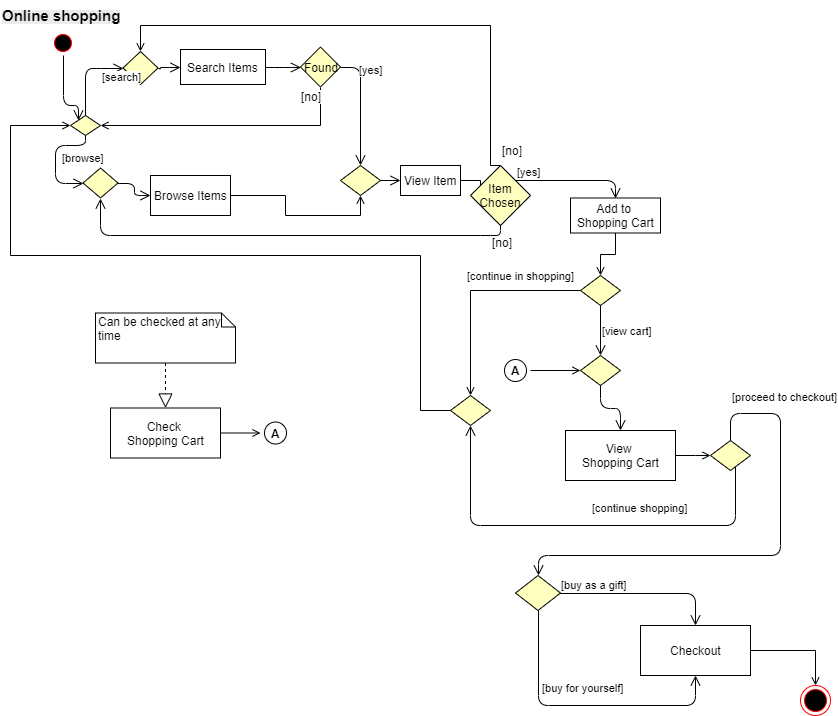

The diagram above was exported from draw.io. Its source (the exported page's mxGraphModel, read from the mxfile embedded in the PNG):
<mxGraphModel dx="1088" dy="589" grid="1" gridSize="10" guides="1" tooltips="1" connect="1" arrows="1" fold="1" page="1" pageScale="1" pageWidth="827" pageHeight="1169" math="0" shadow="0">
  <root>
    <mxCell id="0" />
    <mxCell id="1" parent="0" />
    <mxCell id="77be1c63-eb96-6327-f931-b9ac0478a5a0-1" value="" style="ellipse;html=1;shape=startState;fillColor=#000000;strokeColor=#ff0000;" parent="1" vertex="1">
      <mxGeometry x="110" y="35" width="25" height="25" as="geometry" />
    </mxCell>
    <mxCell id="77be1c63-eb96-6327-f931-b9ac0478a5a0-2" value="" style="edgeStyle=orthogonalEdgeStyle;html=1;verticalAlign=bottom;endArrow=open;endSize=8;strokeColor=#000000;entryX=0;entryY=0;exitX=0.5;exitY=1;" parent="1" source="77be1c63-eb96-6327-f931-b9ac0478a5a0-1" target="77be1c63-eb96-6327-f931-b9ac0478a5a0-9" edge="1">
      <mxGeometry relative="1" as="geometry">
        <mxPoint x="125" y="125" as="targetPoint" />
        <Array as="points">
          <mxPoint x="123" y="110" />
          <mxPoint x="138" y="110" />
        </Array>
      </mxGeometry>
    </mxCell>
    <mxCell id="77be1c63-eb96-6327-f931-b9ac0478a5a0-4" value="&lt;b style=&quot;color: rgb(0, 0, 0); font-family: Helvetica; font-size: 12px; font-style: normal; font-variant-ligatures: normal; font-variant-caps: normal; letter-spacing: normal; orphans: 2; text-align: center; text-indent: 0px; text-transform: none; white-space: nowrap; widows: 2; word-spacing: 0px; -webkit-text-stroke-width: 0px; background-color: rgb(235, 235, 235); text-decoration-style: initial; text-decoration-color: initial;&quot;&gt;&lt;font style=&quot;font-size: 15px;&quot;&gt;Online shopping&lt;/font&gt;&lt;/b&gt;" style="text;html=1;" parent="1" vertex="1">
      <mxGeometry x="60" y="5" width="140" height="30" as="geometry" />
    </mxCell>
    <mxCell id="77be1c63-eb96-6327-f931-b9ac0478a5a0-9" value="" style="rhombus;whiteSpace=wrap;html=1;fillColor=#ffffc0;strokeColor=#000000;" parent="1" vertex="1">
      <mxGeometry x="130" y="120" width="30" height="20" as="geometry" />
    </mxCell>
    <mxCell id="77be1c63-eb96-6327-f931-b9ac0478a5a0-11" value="[browse]&lt;br&gt;" style="edgeStyle=orthogonalEdgeStyle;html=1;align=left;verticalAlign=top;endArrow=open;endSize=8;strokeColor=#000000;entryX=0;entryY=0.5;" parent="1" source="77be1c63-eb96-6327-f931-b9ac0478a5a0-9" target="77be1c63-eb96-6327-f931-b9ac0478a5a0-25" edge="1">
      <mxGeometry x="-0.3396" relative="1" as="geometry">
        <mxPoint x="125" y="205" as="targetPoint" />
        <Array as="points">
          <mxPoint x="145" y="150" />
          <mxPoint x="115" y="150" />
          <mxPoint x="115" y="188" />
        </Array>
        <mxPoint as="offset" />
      </mxGeometry>
    </mxCell>
    <mxCell id="77be1c63-eb96-6327-f931-b9ac0478a5a0-14" value="" style="edgeStyle=orthogonalEdgeStyle;html=1;align=left;verticalAlign=bottom;endArrow=open;endSize=8;strokeColor=#000000;exitX=1;exitY=0.5;" parent="1" source="77be1c63-eb96-6327-f931-b9ac0478a5a0-18" target="77be1c63-eb96-6327-f931-b9ac0478a5a0-21" edge="1">
      <mxGeometry x="-0.816" y="50" relative="1" as="geometry">
        <mxPoint x="470" y="90" as="targetPoint" />
        <mxPoint as="offset" />
      </mxGeometry>
    </mxCell>
    <mxCell id="77be1c63-eb96-6327-f931-b9ac0478a5a0-13" value="" style="rhombus;whiteSpace=wrap;html=1;fillColor=#ffffc0;strokeColor=#000000;" parent="1" vertex="1">
      <mxGeometry x="182.5" y="56" width="35" height="33" as="geometry" />
    </mxCell>
    <mxCell id="77be1c63-eb96-6327-f931-b9ac0478a5a0-16" value="[search]" style="edgeStyle=orthogonalEdgeStyle;html=1;align=left;verticalAlign=bottom;endArrow=open;endSize=8;strokeColor=#000000;exitX=0.5;exitY=0;entryX=0;entryY=0.5;" parent="1" source="77be1c63-eb96-6327-f931-b9ac0478a5a0-9" target="77be1c63-eb96-6327-f931-b9ac0478a5a0-13" edge="1">
      <mxGeometry x="0.4688" y="-17" relative="1" as="geometry">
        <mxPoint x="265" y="125" as="targetPoint" />
        <mxPoint x="130" y="100" as="sourcePoint" />
        <Array as="points">
          <mxPoint x="145" y="73" />
          <mxPoint x="160" y="73" />
        </Array>
        <mxPoint as="offset" />
      </mxGeometry>
    </mxCell>
    <mxCell id="77be1c63-eb96-6327-f931-b9ac0478a5a0-18" value="Search Items&lt;br&gt;" style="html=1;" parent="1" vertex="1">
      <mxGeometry x="240" y="54" width="85" height="35" as="geometry" />
    </mxCell>
    <mxCell id="77be1c63-eb96-6327-f931-b9ac0478a5a0-19" value="" style="edgeStyle=orthogonalEdgeStyle;html=1;align=left;verticalAlign=bottom;endArrow=open;endSize=8;strokeColor=#000000;entryX=0;entryY=0.5;entryDx=0;entryDy=0;exitX=1;exitY=0.5;exitDx=0;exitDy=0;" parent="1" source="77be1c63-eb96-6327-f931-b9ac0478a5a0-13" target="77be1c63-eb96-6327-f931-b9ac0478a5a0-18" edge="1">
      <mxGeometry x="-0.816" y="50" relative="1" as="geometry">
        <mxPoint x="400" y="118" as="targetPoint" />
        <mxPoint x="265" y="90" as="sourcePoint" />
        <mxPoint as="offset" />
        <Array as="points">
          <mxPoint x="220" y="72" />
        </Array>
      </mxGeometry>
    </mxCell>
    <mxCell id="77be1c63-eb96-6327-f931-b9ac0478a5a0-24" style="edgeStyle=orthogonalEdgeStyle;rounded=0;html=1;entryX=1;entryY=0.5;jettySize=auto;orthogonalLoop=1;exitX=0.5;exitY=1;endArrow=open;endFill=0;" parent="1" source="77be1c63-eb96-6327-f931-b9ac0478a5a0-21" target="77be1c63-eb96-6327-f931-b9ac0478a5a0-9" edge="1">
      <mxGeometry relative="1" as="geometry">
        <Array as="points">
          <mxPoint x="380" y="130" />
        </Array>
      </mxGeometry>
    </mxCell>
    <mxCell id="77be1c63-eb96-6327-f931-b9ac0478a5a0-88" value="[no]" style="text;html=1;resizable=0;points=[];align=center;verticalAlign=middle;labelBackgroundColor=#ffffff;" parent="77be1c63-eb96-6327-f931-b9ac0478a5a0-24" vertex="1" connectable="0">
      <mxGeometry x="-0.7225" y="-13" relative="1" as="geometry">
        <mxPoint x="3" y="-28" as="offset" />
      </mxGeometry>
    </mxCell>
    <mxCell id="77be1c63-eb96-6327-f931-b9ac0478a5a0-21" value="Found" style="rhombus;whiteSpace=wrap;html=1;fillColor=#ffffc0;strokeColor=#000000;" parent="1" vertex="1">
      <mxGeometry x="360" y="51.5" width="40" height="40" as="geometry" />
    </mxCell>
    <mxCell id="77be1c63-eb96-6327-f931-b9ac0478a5a0-23" value="[yes]" style="edgeStyle=orthogonalEdgeStyle;html=1;align=left;verticalAlign=top;endArrow=open;endSize=8;strokeColor=#000000;exitX=1;exitY=0.5;" parent="1" source="77be1c63-eb96-6327-f931-b9ac0478a5a0-21" target="77be1c63-eb96-6327-f931-b9ac0478a5a0-28" edge="1">
      <mxGeometry x="-0.7143" y="10" relative="1" as="geometry">
        <mxPoint x="540" y="90" as="targetPoint" />
        <Array as="points">
          <mxPoint x="420" y="72" />
          <mxPoint x="420" y="185" />
        </Array>
        <mxPoint as="offset" />
      </mxGeometry>
    </mxCell>
    <mxCell id="77be1c63-eb96-6327-f931-b9ac0478a5a0-25" value="" style="rhombus;whiteSpace=wrap;html=1;fillColor=#ffffc0;strokeColor=#000000;" parent="1" vertex="1">
      <mxGeometry x="142.5" y="172.5" width="35" height="30" as="geometry" />
    </mxCell>
    <mxCell id="77be1c63-eb96-6327-f931-b9ac0478a5a0-26" value="" style="edgeStyle=orthogonalEdgeStyle;html=1;align=left;verticalAlign=bottom;endArrow=open;endSize=8;strokeColor=#000000;" parent="1" source="77be1c63-eb96-6327-f931-b9ac0478a5a0-25" target="77be1c63-eb96-6327-f931-b9ac0478a5a0-31" edge="1">
      <mxGeometry x="-1" relative="1" as="geometry">
        <mxPoint x="265" y="205" as="targetPoint" />
      </mxGeometry>
    </mxCell>
    <mxCell id="77be1c63-eb96-6327-f931-b9ac0478a5a0-28" value="" style="rhombus;whiteSpace=wrap;html=1;fillColor=#ffffc0;strokeColor=#000000;" parent="1" vertex="1">
      <mxGeometry x="400" y="170" width="40" height="30" as="geometry" />
    </mxCell>
    <mxCell id="77be1c63-eb96-6327-f931-b9ac0478a5a0-29" value="" style="edgeStyle=orthogonalEdgeStyle;html=1;align=left;verticalAlign=bottom;endArrow=open;endSize=8;strokeColor=#000000;" parent="1" source="77be1c63-eb96-6327-f931-b9ac0478a5a0-28" target="77be1c63-eb96-6327-f931-b9ac0478a5a0-33" edge="1">
      <mxGeometry x="-1" relative="1" as="geometry">
        <mxPoint x="640" y="160" as="targetPoint" />
      </mxGeometry>
    </mxCell>
    <mxCell id="77be1c63-eb96-6327-f931-b9ac0478a5a0-32" style="edgeStyle=orthogonalEdgeStyle;rounded=0;html=1;entryX=0.5;entryY=1;jettySize=auto;orthogonalLoop=1;strokeColor=#000000;endArrow=open;endFill=0;" parent="1" source="77be1c63-eb96-6327-f931-b9ac0478a5a0-31" target="77be1c63-eb96-6327-f931-b9ac0478a5a0-28" edge="1">
      <mxGeometry relative="1" as="geometry" />
    </mxCell>
    <mxCell id="77be1c63-eb96-6327-f931-b9ac0478a5a0-31" value="Browse Items" style="html=1;strokeColor=#000000;" parent="1" vertex="1">
      <mxGeometry x="210" y="180" width="80" height="40" as="geometry" />
    </mxCell>
    <mxCell id="77be1c63-eb96-6327-f931-b9ac0478a5a0-37" style="edgeStyle=orthogonalEdgeStyle;rounded=0;html=1;entryX=0;entryY=0.5;jettySize=auto;orthogonalLoop=1;strokeColor=#000000;" parent="1" source="77be1c63-eb96-6327-f931-b9ac0478a5a0-33" target="77be1c63-eb96-6327-f931-b9ac0478a5a0-34" edge="1">
      <mxGeometry relative="1" as="geometry" />
    </mxCell>
    <mxCell id="77be1c63-eb96-6327-f931-b9ac0478a5a0-33" value="View Item" style="html=1;strokeColor=#000000;" parent="1" vertex="1">
      <mxGeometry x="460" y="170" width="60" height="30" as="geometry" />
    </mxCell>
    <mxCell id="77be1c63-eb96-6327-f931-b9ac0478a5a0-39" style="edgeStyle=orthogonalEdgeStyle;rounded=0;html=1;jettySize=auto;orthogonalLoop=1;strokeColor=#000000;entryX=0.5;entryY=0;exitX=0.5;exitY=0;endArrow=open;endFill=0;" parent="1" source="77be1c63-eb96-6327-f931-b9ac0478a5a0-34" target="77be1c63-eb96-6327-f931-b9ac0478a5a0-13" edge="1">
      <mxGeometry relative="1" as="geometry">
        <mxPoint x="210" y="30" as="targetPoint" />
        <Array as="points">
          <mxPoint x="550" y="30" />
          <mxPoint x="200" y="30" />
        </Array>
      </mxGeometry>
    </mxCell>
    <mxCell id="77be1c63-eb96-6327-f931-b9ac0478a5a0-34" value="Item Chosen" style="rhombus;whiteSpace=wrap;html=1;fillColor=#ffffc0;strokeColor=#000000;" parent="1" vertex="1">
      <mxGeometry x="530" y="170" width="60" height="60" as="geometry" />
    </mxCell>
    <mxCell id="77be1c63-eb96-6327-f931-b9ac0478a5a0-35" value="[yes]&lt;br&gt;" style="edgeStyle=orthogonalEdgeStyle;html=1;align=left;verticalAlign=bottom;endArrow=open;endSize=8;strokeColor=#000000;entryX=0.5;entryY=0;" parent="1" source="77be1c63-eb96-6327-f931-b9ac0478a5a0-34" target="77be1c63-eb96-6327-f931-b9ac0478a5a0-40" edge="1">
      <mxGeometry x="-1" relative="1" as="geometry">
        <mxPoint x="670" y="185" as="targetPoint" />
        <Array as="points">
          <mxPoint x="675" y="185" />
        </Array>
      </mxGeometry>
    </mxCell>
    <mxCell id="77be1c63-eb96-6327-f931-b9ac0478a5a0-36" value="" style="edgeStyle=orthogonalEdgeStyle;html=1;align=left;verticalAlign=top;endArrow=open;endSize=8;strokeColor=#000000;entryX=0.5;entryY=1;exitX=0.5;exitY=1;" parent="1" source="77be1c63-eb96-6327-f931-b9ac0478a5a0-34" target="77be1c63-eb96-6327-f931-b9ac0478a5a0-25" edge="1">
      <mxGeometry x="-1" relative="1" as="geometry">
        <mxPoint x="120" y="300" as="targetPoint" />
        <Array as="points">
          <mxPoint x="550" y="240" />
          <mxPoint x="125" y="240" />
        </Array>
      </mxGeometry>
    </mxCell>
    <mxCell id="77be1c63-eb96-6327-f931-b9ac0478a5a0-47" style="edgeStyle=orthogonalEdgeStyle;rounded=0;html=1;entryX=0.5;entryY=0;jettySize=auto;orthogonalLoop=1;strokeColor=#000000;endArrow=open;endFill=0;" parent="1" source="77be1c63-eb96-6327-f931-b9ac0478a5a0-40" target="77be1c63-eb96-6327-f931-b9ac0478a5a0-44" edge="1">
      <mxGeometry relative="1" as="geometry" />
    </mxCell>
    <mxCell id="77be1c63-eb96-6327-f931-b9ac0478a5a0-40" value="Add to &lt;br&gt;Shopping Cart" style="html=1;strokeColor=#000000;" parent="1" vertex="1">
      <mxGeometry x="630" y="202.5" width="90" height="35" as="geometry" />
    </mxCell>
    <mxCell id="77be1c63-eb96-6327-f931-b9ac0478a5a0-42" value="[no]" style="text;html=1;resizable=0;points=[];autosize=1;align=left;verticalAlign=top;spacingTop=-4;" parent="1" vertex="1">
      <mxGeometry x="560" y="146" width="40" height="20" as="geometry" />
    </mxCell>
    <mxCell id="77be1c63-eb96-6327-f931-b9ac0478a5a0-43" value="[no]" style="text;html=1;resizable=0;points=[];autosize=1;align=left;verticalAlign=top;spacingTop=-4;" parent="1" vertex="1">
      <mxGeometry x="550" y="238" width="40" height="20" as="geometry" />
    </mxCell>
    <mxCell id="77be1c63-eb96-6327-f931-b9ac0478a5a0-62" value="[continue in shopping]" style="edgeStyle=orthogonalEdgeStyle;rounded=0;html=1;jettySize=auto;orthogonalLoop=1;strokeColor=#000000;endArrow=open;endFill=0;" parent="1" source="77be1c63-eb96-6327-f931-b9ac0478a5a0-44" target="77be1c63-eb96-6327-f931-b9ac0478a5a0-59" edge="1">
      <mxGeometry x="-0.4419" y="-15" relative="1" as="geometry">
        <mxPoint as="offset" />
      </mxGeometry>
    </mxCell>
    <mxCell id="77be1c63-eb96-6327-f931-b9ac0478a5a0-44" value="" style="rhombus;whiteSpace=wrap;html=1;fillColor=#ffffc0;strokeColor=#000000;" parent="1" vertex="1">
      <mxGeometry x="640" y="280" width="40" height="30" as="geometry" />
    </mxCell>
    <mxCell id="77be1c63-eb96-6327-f931-b9ac0478a5a0-46" value="[view cart]" style="edgeStyle=orthogonalEdgeStyle;html=1;align=left;verticalAlign=top;endArrow=open;endSize=8;strokeColor=#000000;" parent="1" source="77be1c63-eb96-6327-f931-b9ac0478a5a0-44" target="77be1c63-eb96-6327-f931-b9ac0478a5a0-48" edge="1">
      <mxGeometry x="-0.5" relative="1" as="geometry">
        <mxPoint x="680" y="380" as="targetPoint" />
        <mxPoint as="offset" />
      </mxGeometry>
    </mxCell>
    <mxCell id="77be1c63-eb96-6327-f931-b9ac0478a5a0-48" value="" style="rhombus;whiteSpace=wrap;html=1;fillColor=#ffffc0;strokeColor=#000000;" parent="1" vertex="1">
      <mxGeometry x="640" y="360" width="40" height="30" as="geometry" />
    </mxCell>
    <mxCell id="77be1c63-eb96-6327-f931-b9ac0478a5a0-50" value="" style="edgeStyle=orthogonalEdgeStyle;html=1;align=left;verticalAlign=top;endArrow=open;endSize=8;strokeColor=#000000;" parent="1" source="77be1c63-eb96-6327-f931-b9ac0478a5a0-48" target="77be1c63-eb96-6327-f931-b9ac0478a5a0-53" edge="1">
      <mxGeometry x="-1" relative="1" as="geometry">
        <mxPoint x="680" y="460" as="targetPoint" />
      </mxGeometry>
    </mxCell>
    <mxCell id="77be1c63-eb96-6327-f931-b9ac0478a5a0-58" style="edgeStyle=orthogonalEdgeStyle;rounded=0;html=1;jettySize=auto;orthogonalLoop=1;strokeColor=#000000;endArrow=open;endFill=0;" parent="1" source="77be1c63-eb96-6327-f931-b9ac0478a5a0-53" target="77be1c63-eb96-6327-f931-b9ac0478a5a0-54" edge="1">
      <mxGeometry relative="1" as="geometry">
        <Array as="points">
          <mxPoint x="755" y="460" />
          <mxPoint x="755" y="460" />
        </Array>
      </mxGeometry>
    </mxCell>
    <mxCell id="77be1c63-eb96-6327-f931-b9ac0478a5a0-53" value="View &lt;br&gt;Shopping Cart" style="html=1;strokeColor=#000000;" parent="1" vertex="1">
      <mxGeometry x="625" y="435" width="110" height="50" as="geometry" />
    </mxCell>
    <mxCell id="77be1c63-eb96-6327-f931-b9ac0478a5a0-54" value="" style="rhombus;whiteSpace=wrap;html=1;fillColor=#ffffc0;strokeColor=#000000;" parent="1" vertex="1">
      <mxGeometry x="770" y="445" width="40" height="30" as="geometry" />
    </mxCell>
    <mxCell id="77be1c63-eb96-6327-f931-b9ac0478a5a0-55" value="[proceed to checkout]" style="edgeStyle=orthogonalEdgeStyle;html=1;align=left;verticalAlign=bottom;endArrow=open;endSize=8;strokeColor=#000000;entryX=0.5;entryY=0;" parent="1" source="77be1c63-eb96-6327-f931-b9ac0478a5a0-54" target="77be1c63-eb96-6327-f931-b9ac0478a5a0-66" edge="1">
      <mxGeometry x="-0.8877" y="8" relative="1" as="geometry">
        <mxPoint x="870" y="610" as="targetPoint" />
        <Array as="points">
          <mxPoint x="840" y="418" />
          <mxPoint x="840" y="560" />
          <mxPoint x="598" y="560" />
        </Array>
        <mxPoint as="offset" />
      </mxGeometry>
    </mxCell>
    <mxCell id="77be1c63-eb96-6327-f931-b9ac0478a5a0-56" value="[continue shopping]" style="edgeStyle=orthogonalEdgeStyle;html=1;align=left;verticalAlign=top;endArrow=open;endSize=8;strokeColor=#000000;entryX=0.5;entryY=1;" parent="1" source="77be1c63-eb96-6327-f931-b9ac0478a5a0-54" target="77be1c63-eb96-6327-f931-b9ac0478a5a0-59" edge="1">
      <mxGeometry x="-0.0383" y="-30" relative="1" as="geometry">
        <mxPoint x="550" y="530" as="targetPoint" />
        <Array as="points">
          <mxPoint x="795" y="530" />
          <mxPoint x="530" y="530" />
        </Array>
        <mxPoint as="offset" />
      </mxGeometry>
    </mxCell>
    <mxCell id="77be1c63-eb96-6327-f931-b9ac0478a5a0-63" style="edgeStyle=orthogonalEdgeStyle;rounded=0;html=1;entryX=0;entryY=0.5;jettySize=auto;orthogonalLoop=1;strokeColor=#000000;endArrow=open;endFill=0;" parent="1" source="77be1c63-eb96-6327-f931-b9ac0478a5a0-59" target="77be1c63-eb96-6327-f931-b9ac0478a5a0-9" edge="1">
      <mxGeometry relative="1" as="geometry">
        <Array as="points">
          <mxPoint x="480" y="415" />
          <mxPoint x="480" y="260" />
          <mxPoint x="70" y="260" />
          <mxPoint x="70" y="130" />
        </Array>
      </mxGeometry>
    </mxCell>
    <mxCell id="77be1c63-eb96-6327-f931-b9ac0478a5a0-59" value="" style="rhombus;whiteSpace=wrap;html=1;fillColor=#ffffc0;strokeColor=#000000;" parent="1" vertex="1">
      <mxGeometry x="510" y="400" width="40" height="30" as="geometry" />
    </mxCell>
    <mxCell id="77be1c63-eb96-6327-f931-b9ac0478a5a0-66" value="" style="rhombus;whiteSpace=wrap;html=1;fillColor=#ffffc0;strokeColor=#000000;" parent="1" vertex="1">
      <mxGeometry x="575" y="580" width="45" height="35" as="geometry" />
    </mxCell>
    <mxCell id="77be1c63-eb96-6327-f931-b9ac0478a5a0-67" value="[buy as a gift]" style="edgeStyle=orthogonalEdgeStyle;html=1;align=left;verticalAlign=bottom;endArrow=open;endSize=8;strokeColor=#000000;" parent="1" source="77be1c63-eb96-6327-f931-b9ac0478a5a0-66" target="77be1c63-eb96-6327-f931-b9ac0478a5a0-72" edge="1">
      <mxGeometry x="-1" relative="1" as="geometry">
        <mxPoint x="1010" y="610" as="targetPoint" />
      </mxGeometry>
    </mxCell>
    <mxCell id="77be1c63-eb96-6327-f931-b9ac0478a5a0-68" value="[buy for yourself]" style="edgeStyle=orthogonalEdgeStyle;html=1;align=left;verticalAlign=top;endArrow=open;endSize=8;strokeColor=#000000;exitX=0.5;exitY=1;entryX=0.5;entryY=1;" parent="1" source="77be1c63-eb96-6327-f931-b9ac0478a5a0-66" target="77be1c63-eb96-6327-f931-b9ac0478a5a0-72" edge="1">
      <mxGeometry x="-0.539" y="2" relative="1" as="geometry">
        <mxPoint x="845" y="710" as="targetPoint" />
        <Array as="points">
          <mxPoint x="598" y="710" />
          <mxPoint x="755" y="710" />
        </Array>
        <mxPoint as="offset" />
      </mxGeometry>
    </mxCell>
    <mxCell id="77be1c63-eb96-6327-f931-b9ac0478a5a0-76" style="edgeStyle=orthogonalEdgeStyle;rounded=0;html=1;jettySize=auto;orthogonalLoop=1;strokeColor=#000000;endArrow=open;endFill=0;" parent="1" source="77be1c63-eb96-6327-f931-b9ac0478a5a0-72" target="77be1c63-eb96-6327-f931-b9ac0478a5a0-75" edge="1">
      <mxGeometry relative="1" as="geometry" />
    </mxCell>
    <mxCell id="77be1c63-eb96-6327-f931-b9ac0478a5a0-72" value="Checkout" style="html=1;strokeColor=#000000;" parent="1" vertex="1">
      <mxGeometry x="700" y="630" width="110" height="50" as="geometry" />
    </mxCell>
    <mxCell id="77be1c63-eb96-6327-f931-b9ac0478a5a0-75" value="" style="ellipse;html=1;shape=endState;fillColor=#000000;strokeColor=#ff0000;" parent="1" vertex="1">
      <mxGeometry x="860" y="690" width="30" height="30" as="geometry" />
    </mxCell>
    <mxCell id="77be1c63-eb96-6327-f931-b9ac0478a5a0-80" style="edgeStyle=orthogonalEdgeStyle;rounded=0;html=1;jettySize=auto;orthogonalLoop=1;strokeColor=#000000;entryX=0;entryY=0.5;endArrow=open;endFill=0;" parent="1" source="77be1c63-eb96-6327-f931-b9ac0478a5a0-78" target="77be1c63-eb96-6327-f931-b9ac0478a5a0-48" edge="1">
      <mxGeometry relative="1" as="geometry" />
    </mxCell>
    <mxCell id="77be1c63-eb96-6327-f931-b9ac0478a5a0-78" value="&lt;b&gt;A&lt;/b&gt;" style="ellipse;html=1;shape=startState;fillColor=none;strokeColor=#000000;" parent="1" vertex="1">
      <mxGeometry x="560" y="360" width="30" height="30" as="geometry" />
    </mxCell>
    <mxCell id="77be1c63-eb96-6327-f931-b9ac0478a5a0-81" value="&lt;b&gt;A&lt;/b&gt;" style="ellipse;html=1;shape=startState;fillColor=none;strokeColor=#000000;" parent="1" vertex="1">
      <mxGeometry x="320" y="422.5" width="30" height="30" as="geometry" />
    </mxCell>
    <mxCell id="77be1c63-eb96-6327-f931-b9ac0478a5a0-82" value="Can be checked at any time" style="shape=note;whiteSpace=wrap;html=1;size=14;verticalAlign=top;align=left;spacingTop=-6;strokeColor=#000000;fillColor=none;" parent="1" vertex="1">
      <mxGeometry x="155" y="317.5" width="140" height="50" as="geometry" />
    </mxCell>
    <mxCell id="77be1c63-eb96-6327-f931-b9ac0478a5a0-84" style="edgeStyle=orthogonalEdgeStyle;rounded=0;html=1;jettySize=auto;orthogonalLoop=1;strokeColor=#000000;endArrow=open;endFill=0;" parent="1" source="77be1c63-eb96-6327-f931-b9ac0478a5a0-83" target="77be1c63-eb96-6327-f931-b9ac0478a5a0-81" edge="1">
      <mxGeometry relative="1" as="geometry" />
    </mxCell>
    <mxCell id="77be1c63-eb96-6327-f931-b9ac0478a5a0-83" value="Check &lt;br&gt;Shopping Cart" style="html=1;strokeColor=#000000;fillColor=none;" parent="1" vertex="1">
      <mxGeometry x="170" y="412.5" width="110" height="50" as="geometry" />
    </mxCell>
    <mxCell id="77be1c63-eb96-6327-f931-b9ac0478a5a0-87" value="" style="endArrow=block;dashed=1;endFill=0;endSize=12;html=1;strokeColor=#000000;exitX=0.5;exitY=1;" parent="1" source="77be1c63-eb96-6327-f931-b9ac0478a5a0-82" target="77be1c63-eb96-6327-f931-b9ac0478a5a0-83" edge="1">
      <mxGeometry width="160" relative="1" as="geometry">
        <mxPoint x="170" y="387.5" as="sourcePoint" />
        <mxPoint x="330" y="387.5" as="targetPoint" />
      </mxGeometry>
    </mxCell>
  </root>
</mxGraphModel>